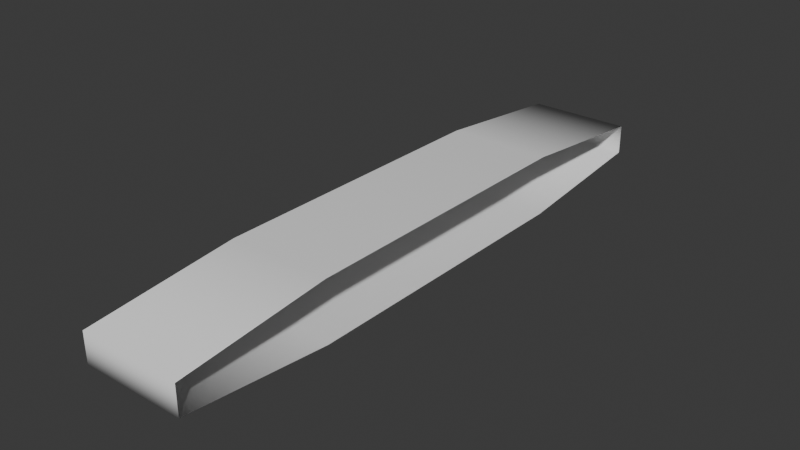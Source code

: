 # Source: StageOverviewPart.blend  (saved by Blender 4.0.36; exported with 4.5.12 LTS)
import bpy
from mathutils import Matrix  # noqa: F401  (used for matrix-valued properties, if any)

bpy.ops.wm.read_factory_settings(use_empty=True)
scene = bpy.context.scene
scene.name = 'Scene'

# ---- collections
col_collection = bpy.data.collections.new('Collection'); scene.collection.children.link(col_collection)

# ---- world
world_world = bpy.data.worlds.new('World'); scene.world = world_world
world_world.use_nodes = True; world_world.node_tree.nodes.clear()
_N = world_world.node_tree.nodes; _L = world_world.node_tree.links
n0 = _N.new('ShaderNodeOutputWorld'); n0.name = 'World Output'; n0.location = (300, 300)
n1 = _N.new('ShaderNodeBackground'); n1.name = 'Background'; n1.location = (10, 300)
n1.inputs[0].default_value = (0.05088, 0.05088, 0.05088, 1.0)
_L.new(n1.outputs[0], n0.inputs[0])
n0.is_active_output = True
world_world.color = (0.05088, 0.05088, 0.05088)
world_world.use_sun_shadow = False
world_world.sun_shadow_jitter_overblur = 0.0

# ---- meshes
me_cube_001 = bpy.data.meshes.new('Cube.001')
me_cube_001.from_pydata([(-9.112, -53.04, 2.072), (-9.112, 53.04, 2.072), (9.112, 53.04, 2.072), (9.112, -53.04, 2.072), (-9.112, -53.04, 7.305), (-9.112, 53.04, 7.305), (9.112, 53.04, 7.305), (9.112, -53.04, 7.305), (-9.112, 0.0, 10.0), (9.112, 0.0, 10.0), (-9.112, 0.0, -0.6229), (9.112, 0.0, -0.6229), (-9.112, -26.52, -0.6229), (9.112, -26.52, -0.6229), (9.112, 26.52, -0.6229), (-9.112, 26.52, -0.6229), (9.112, -26.52, 10.0), (-9.112, -26.52, 10.0), (-9.112, 26.52, 10.0), (9.112, 26.52, 10.0)], [], [(5, 6, 2, 1), (7, 4, 0, 3), (15, 1, 2, 14), (19, 6, 5, 18), (16, 9, 8, 17), (12, 10, 11, 13), (0, 12, 13, 3), (10, 15, 14, 11), (7, 16, 17, 4), (9, 19, 18, 8)])
me_cube_001.polygons.foreach_set('use_smooth', [True] * 10)
me_cube_001.update()
me_cube_001.normals_split_custom_set([tuple(v) for v in zip(*[iter([0.0, 0.742, 0.6704, 0.0, 0.742, 0.6704, 0.0, 0.742, -0.6704, 0.0, 0.742, -0.6704, 0.0, -0.742, 0.6704, 0.0, -0.742, 0.6704, 0.0, -0.742, -0.6704, 0.0, -0.742, -0.6704, 0.0, 0.05061, -0.9987, 0.0, 0.742, -0.6704, 0.0, 0.742, -0.6704, 0.0, 0.05061, -0.9987, 0.0, 0.05061, 0.9987, 0.0, 0.742, 0.6704, 0.0, 0.742, 0.6704, 0.0, 0.05061, 0.9987, 0.0, -0.05061, 0.9987, 0.0, 0.0, 1.0, 0.0, 0.0, 1.0, 0.0, -0.05061, 0.9987, 0.0, -0.05061, -0.9987, 0.0, 0.0, -1.0, 0.0, 0.0, -1.0, 0.0, -0.05061, -0.9987, 0.0, -0.742, -0.6704, 0.0, -0.05061, -0.9987, 0.0, -0.05061, -0.9987, 0.0, -0.742, -0.6704, 0.0, 0.0, -1.0, 0.0, 0.05061, -0.9987, 0.0, 0.05061, -0.9987, 0.0, 0.0, -1.0, 0.0, -0.742, 0.6704, 0.0, -0.05061, 0.9987, 0.0, -0.05061, 0.9987, 0.0, -0.742, 0.6704, 0.0, 0.0, 1.0, 0.0, 0.05061, 0.9987, 0.0, 0.05061, 0.9987, 0.0, 0.0, 1.0])] * 3)])

# ---- objects
ob_stageoverviewtrackpart = bpy.data.objects.new('StageOverviewTrackPart', me_cube_001)

# ---- transforms, parenting, visibility, modifiers, constraints
ob_stageoverviewtrackpart.location = (0.0, 0.0, 0.0)
ob_stageoverviewtrackpart.rotation_euler = (-1.629e-07, -0.0, 3.142)
ob_stageoverviewtrackpart.color = (0.8, 0.8, 0.8, 1.0)

# ---- collection membership
col_collection.objects.link(ob_stageoverviewtrackpart)

# ---- scene / render settings (as saved in the file)
scene.frame_start = 1; scene.frame_end = 250; scene.frame_set(1)
scene.render.engine = 'BLENDER_EEVEE_NEXT'
scene.cycles.sampling_pattern = 'TABULATED_SOBOL'
bpy.context.view_layer.update()

# ---- added for rendering (the .blend has no active camera and no usable light): camera, sun
cam_auto = bpy.data.cameras.new('AutoCamera')
cam_auto.lens = 50.0
cam_auto.sensor_width = 36.0
cam_auto.clip_end = 1756.16
ob_auto_camera = bpy.data.objects.new('AutoCamera', cam_auto)
scene.collection.objects.link(ob_auto_camera)
ob_auto_camera.location = (100.066, -120.079, 84.7415)
ob_auto_camera.rotation_euler = (1.09748, -7.21219e-08, 0.694738)
scene.camera = ob_auto_camera
light_auto_sun = bpy.data.lights.new('AutoSun', 'SUN')
light_auto_sun.energy = 3.0
light_auto_sun.angle = 0.0523599
ob_auto_sun = bpy.data.objects.new('AutoSun', light_auto_sun)
scene.collection.objects.link(ob_auto_sun)
ob_auto_sun.rotation_euler = (0.872665, 0.174533, 0.523599)
bpy.context.view_layer.update()
